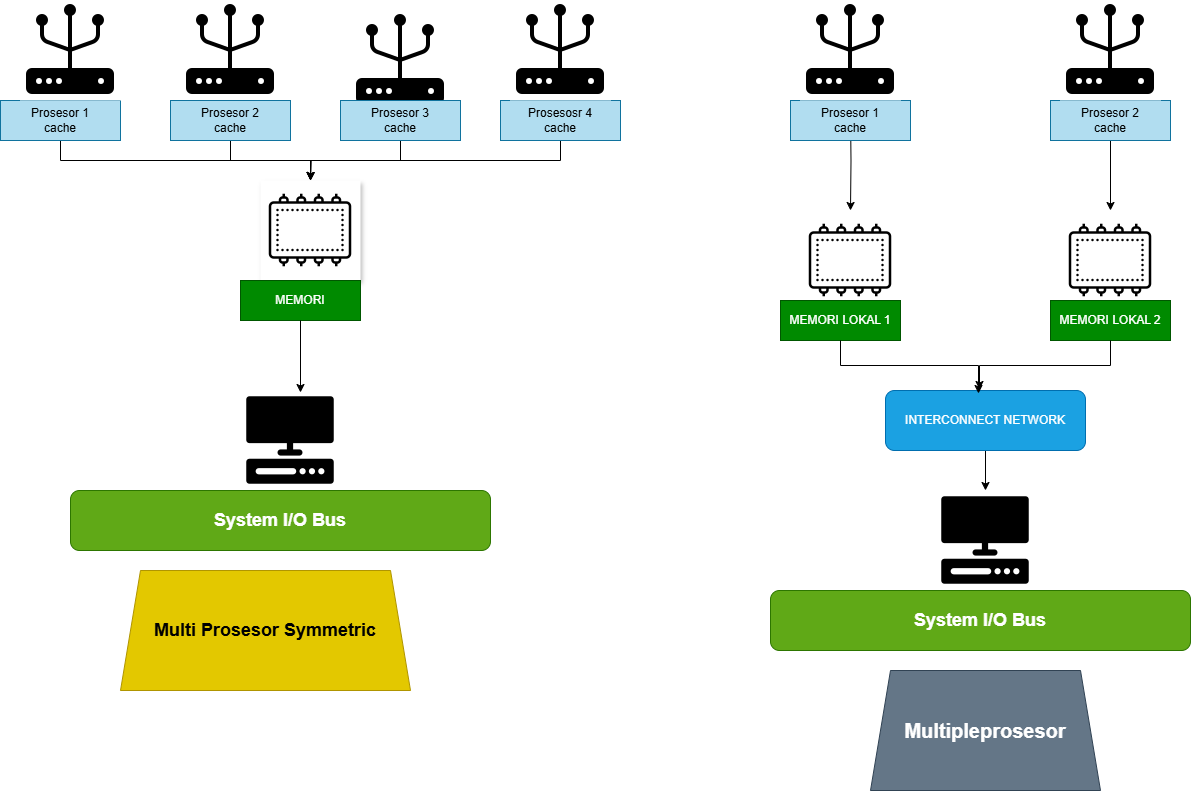

The diagram above was exported from draw.io. Its source (the exported page's mxGraphModel, read from the mxfile embedded in the PNG):
<mxGraphModel dx="2253" dy="777" grid="1" gridSize="10" guides="1" tooltips="1" connect="1" arrows="1" fold="1" page="1" pageScale="1" pageWidth="827" pageHeight="1169" background="light-dark(#ffffff, #c7c2c2)" math="0" shadow="0">
  <root>
    <mxCell id="0" />
    <mxCell id="1" parent="0" />
    <mxCell id="0pXw6D4bPbFG3O7Pt_03-5" value="&lt;b&gt;&lt;font style=&quot;font-size: 20px;&quot;&gt;Multipleprosesor&lt;/font&gt;&lt;/b&gt;" style="shape=trapezoid;perimeter=trapezoidPerimeter;whiteSpace=wrap;html=1;fixedSize=1;fillColor=#647687;fontColor=#ffffff;strokeColor=#314354;" parent="1" vertex="1">
      <mxGeometry x="550" y="690" width="230" height="120" as="geometry" />
    </mxCell>
    <mxCell id="ykYJqJqOgj5DFNkxsC8L-7" value="&lt;h2&gt;&lt;font style=&quot;font-size: 18px;&quot;&gt;System I/O Bus&lt;/font&gt;&lt;/h2&gt;" style="rounded=1;whiteSpace=wrap;html=1;fillColor=#60a917;fontColor=#ffffff;strokeColor=#2D7600;" parent="1" vertex="1">
      <mxGeometry x="-250" y="510" width="420" height="60" as="geometry" />
    </mxCell>
    <mxCell id="ykYJqJqOgj5DFNkxsC8L-8" value="&lt;font style=&quot;font-size: 18px;&quot;&gt;&lt;b style=&quot;&quot;&gt;Multi Prosesor Symmetric&lt;/b&gt;&lt;/font&gt;" style="shape=trapezoid;perimeter=trapezoidPerimeter;whiteSpace=wrap;html=1;fixedSize=1;fillColor=#e3c800;fontColor=#000000;strokeColor=#B09500;" parent="1" vertex="1">
      <mxGeometry x="-200" y="590" width="290" height="120" as="geometry" />
    </mxCell>
    <mxCell id="ykYJqJqOgj5DFNkxsC8L-9" value="" style="shape=image;verticalLabelPosition=bottom;labelBackgroundColor=default;verticalAlign=top;aspect=fixed;imageAspect=0;image=data:image/png,(base64 omitted: 2036 chars);shadow=1;imageBackground=light-dark(#FFFFFF,#CC0000);" parent="1" vertex="1">
      <mxGeometry x="-60" y="200" width="100" height="100" as="geometry" />
    </mxCell>
    <mxCell id="ykYJqJqOgj5DFNkxsC8L-13" value="MEMORI" style="rounded=0;whiteSpace=wrap;html=1;fillColor=#008a00;fontColor=#ffffff;strokeColor=#005700;" parent="1" vertex="1">
      <mxGeometry x="-80" y="300" width="120" height="40" as="geometry" />
    </mxCell>
    <mxCell id="5q5NQsV7lRJvhOTflG7--4" style="edgeStyle=orthogonalEdgeStyle;rounded=0;orthogonalLoop=1;jettySize=auto;html=1;exitX=0.5;exitY=1;exitDx=0;exitDy=0;entryX=0.5;entryY=0;entryDx=0;entryDy=0;strokeColor=light-dark(#000000,#010101);" parent="1" target="5q5NQsV7lRJvhOTflG7--2" edge="1">
      <mxGeometry relative="1" as="geometry">
        <mxPoint x="530" y="130" as="sourcePoint" />
      </mxGeometry>
    </mxCell>
    <mxCell id="ykYJqJqOgj5DFNkxsC8L-24" value="&lt;h2&gt;&lt;font style=&quot;font-size: 18px;&quot;&gt;System I/O Bus&lt;/font&gt;&lt;/h2&gt;" style="rounded=1;whiteSpace=wrap;html=1;fillColor=#60a917;fontColor=#ffffff;strokeColor=#2D7600;" parent="1" vertex="1">
      <mxGeometry x="450" y="610" width="420" height="60" as="geometry" />
    </mxCell>
    <mxCell id="5q5NQsV7lRJvhOTflG7--2" value="" style="shape=image;verticalLabelPosition=bottom;labelBackgroundColor=default;verticalAlign=top;aspect=fixed;imageAspect=0;image=data:image/png,(base64 omitted: 2036 chars);" parent="1" vertex="1">
      <mxGeometry x="480" y="230" width="100" height="100" as="geometry" />
    </mxCell>
    <mxCell id="5q5NQsV7lRJvhOTflG7--5" value="MEMORI LOKAL 1" style="rounded=0;whiteSpace=wrap;html=1;fillColor=#008a00;fontColor=#ffffff;strokeColor=#005700;" parent="1" vertex="1">
      <mxGeometry x="460" y="320" width="120" height="40" as="geometry" />
    </mxCell>
    <mxCell id="5q5NQsV7lRJvhOTflG7--6" value="" style="shape=image;verticalLabelPosition=bottom;labelBackgroundColor=default;verticalAlign=top;aspect=fixed;imageAspect=0;image=data:image/png,(base64 omitted: 1496 chars);" parent="1" vertex="1">
      <mxGeometry x="-80" y="410" width="100" height="100" as="geometry" />
    </mxCell>
    <mxCell id="5q5NQsV7lRJvhOTflG7--9" value="" style="shape=image;verticalLabelPosition=bottom;labelBackgroundColor=default;verticalAlign=top;aspect=fixed;imageAspect=0;image=data:image/png,(base64 omitted: 2244 chars);imageBackground=light-dark(#FFFFFF,#33FF33);" parent="1" vertex="1">
      <mxGeometry x="30" y="30" width="100" height="100" as="geometry" />
    </mxCell>
    <mxCell id="5q5NQsV7lRJvhOTflG7--39" style="edgeStyle=orthogonalEdgeStyle;rounded=0;orthogonalLoop=1;jettySize=auto;html=1;exitX=0.5;exitY=1;exitDx=0;exitDy=0;entryX=0.5;entryY=0;entryDx=0;entryDy=0;strokeColor=light-dark(#000000,#060606);" parent="1" source="5q5NQsV7lRJvhOTflG7--18" target="ykYJqJqOgj5DFNkxsC8L-9" edge="1">
      <mxGeometry relative="1" as="geometry" />
    </mxCell>
    <mxCell id="5q5NQsV7lRJvhOTflG7--18" value="Prosesosr 4&lt;div&gt;cache&lt;/div&gt;" style="rounded=0;whiteSpace=wrap;html=1;fillColor=#b1ddf0;strokeColor=#10739e;" parent="1" vertex="1">
      <mxGeometry x="180" y="120" width="120" height="40" as="geometry" />
    </mxCell>
    <mxCell id="5q5NQsV7lRJvhOTflG7--36" style="edgeStyle=orthogonalEdgeStyle;rounded=0;orthogonalLoop=1;jettySize=auto;html=1;exitX=0.5;exitY=1;exitDx=0;exitDy=0;entryX=0.5;entryY=0;entryDx=0;entryDy=0;strokeColor=light-dark(#000000,#0B0B0B);" parent="1" source="5q5NQsV7lRJvhOTflG7--19" target="ykYJqJqOgj5DFNkxsC8L-9" edge="1">
      <mxGeometry relative="1" as="geometry" />
    </mxCell>
    <mxCell id="5q5NQsV7lRJvhOTflG7--19" value="Prosesor 3&lt;div&gt;cache&lt;/div&gt;" style="rounded=0;whiteSpace=wrap;html=1;fillColor=#b1ddf0;strokeColor=#10739e;" parent="1" vertex="1">
      <mxGeometry x="20" y="120" width="120" height="40" as="geometry" />
    </mxCell>
    <mxCell id="5q5NQsV7lRJvhOTflG7--38" style="edgeStyle=orthogonalEdgeStyle;rounded=0;orthogonalLoop=1;jettySize=auto;html=1;exitX=0.5;exitY=1;exitDx=0;exitDy=0;strokeColor=light-dark(#000000,#000000);" parent="1" source="5q5NQsV7lRJvhOTflG7--21" edge="1">
      <mxGeometry relative="1" as="geometry">
        <mxPoint x="-10" y="200" as="targetPoint" />
      </mxGeometry>
    </mxCell>
    <mxCell id="5q5NQsV7lRJvhOTflG7--21" value="Prosesor 1&lt;div&gt;cache&lt;/div&gt;" style="rounded=0;whiteSpace=wrap;html=1;fillColor=#b1ddf0;strokeColor=#10739e;" parent="1" vertex="1">
      <mxGeometry x="-320" y="120" width="120" height="40" as="geometry" />
    </mxCell>
    <mxCell id="5q5NQsV7lRJvhOTflG7--22" value="Prosesor 1&lt;div&gt;cache&lt;/div&gt;" style="rounded=0;whiteSpace=wrap;html=1;fillColor=#b1ddf0;strokeColor=#10739e;" parent="1" vertex="1">
      <mxGeometry x="470" y="120" width="120" height="40" as="geometry" />
    </mxCell>
    <mxCell id="5q5NQsV7lRJvhOTflG7--27" style="edgeStyle=orthogonalEdgeStyle;rounded=0;orthogonalLoop=1;jettySize=auto;html=1;exitX=0.5;exitY=1;exitDx=0;exitDy=0;entryX=0.5;entryY=0;entryDx=0;entryDy=0;strokeColor=light-dark(#000000,#000000);" parent="1" source="5q5NQsV7lRJvhOTflG7--23" target="5q5NQsV7lRJvhOTflG7--25" edge="1">
      <mxGeometry relative="1" as="geometry" />
    </mxCell>
    <mxCell id="5q5NQsV7lRJvhOTflG7--23" value="Prosesor 2&lt;div&gt;cache&lt;/div&gt;" style="rounded=0;whiteSpace=wrap;html=1;fillColor=#b1ddf0;strokeColor=#10739e;" parent="1" vertex="1">
      <mxGeometry x="730" y="120" width="120" height="40" as="geometry" />
    </mxCell>
    <mxCell id="0pXw6D4bPbFG3O7Pt_03-6" value="" style="shape=image;verticalLabelPosition=bottom;labelBackgroundColor=default;verticalAlign=top;aspect=fixed;imageAspect=0;image=data:image/png,(base64 omitted: 1496 chars);" parent="1" vertex="1">
      <mxGeometry x="615" y="510" width="100" height="100" as="geometry" />
    </mxCell>
    <mxCell id="5q5NQsV7lRJvhOTflG7--25" value="" style="shape=image;verticalLabelPosition=bottom;labelBackgroundColor=default;verticalAlign=top;aspect=fixed;imageAspect=0;image=data:image/png,(base64 omitted: 2036 chars);" parent="1" vertex="1">
      <mxGeometry x="740" y="230" width="100" height="100" as="geometry" />
    </mxCell>
    <mxCell id="5q5NQsV7lRJvhOTflG7--26" value="MEMORI LOKAL 2" style="rounded=0;whiteSpace=wrap;html=1;fillColor=#008a00;fontColor=#ffffff;strokeColor=#005700;" parent="1" vertex="1">
      <mxGeometry x="730" y="320" width="120" height="40" as="geometry" />
    </mxCell>
    <mxCell id="5q5NQsV7lRJvhOTflG7--30" value="" style="shape=image;verticalLabelPosition=bottom;labelBackgroundColor=default;verticalAlign=top;aspect=fixed;imageAspect=0;image=data:image/png,(base64 omitted: 2244 chars);imageBackground=light-dark(#FFFFFF,#33FF33);" parent="1" vertex="1">
      <mxGeometry x="190" y="20" width="100" height="100" as="geometry" />
    </mxCell>
    <mxCell id="5q5NQsV7lRJvhOTflG7--31" value="" style="shape=image;verticalLabelPosition=bottom;labelBackgroundColor=default;verticalAlign=top;aspect=fixed;imageAspect=0;image=data:image/png,(base64 omitted: 2244 chars);imageBackground=light-dark(#FFFFFF,#33FF33);" parent="1" vertex="1">
      <mxGeometry x="-140" y="20" width="100" height="100" as="geometry" />
    </mxCell>
    <mxCell id="5q5NQsV7lRJvhOTflG7--32" value="" style="shape=image;verticalLabelPosition=bottom;labelBackgroundColor=default;verticalAlign=top;aspect=fixed;imageAspect=0;image=data:image/png,(base64 omitted: 2244 chars);imageBackground=light-dark(#FFFFFF,#33FF33);" parent="1" vertex="1">
      <mxGeometry x="-300" y="20" width="100" height="100" as="geometry" />
    </mxCell>
    <mxCell id="5q5NQsV7lRJvhOTflG7--33" value="" style="shape=image;verticalLabelPosition=bottom;labelBackgroundColor=default;verticalAlign=top;aspect=fixed;imageAspect=0;image=data:image/png,(base64 omitted: 2244 chars);imageBackground=light-dark(#FFFFFF,#33FF33);" parent="1" vertex="1">
      <mxGeometry x="740" y="20" width="100" height="100" as="geometry" />
    </mxCell>
    <mxCell id="5q5NQsV7lRJvhOTflG7--34" value="" style="shape=image;verticalLabelPosition=bottom;labelBackgroundColor=default;verticalAlign=top;aspect=fixed;imageAspect=0;image=data:image/png,(base64 omitted: 2244 chars);imageBackground=light-dark(#FFFFFF,#33FF33);" parent="1" vertex="1">
      <mxGeometry x="480" y="20" width="100" height="100" as="geometry" />
    </mxCell>
    <mxCell id="5q5NQsV7lRJvhOTflG7--35" value="" style="edgeStyle=orthogonalEdgeStyle;rounded=0;orthogonalLoop=1;jettySize=auto;html=1;exitX=0.5;exitY=1;exitDx=0;exitDy=0;entryX=0.5;entryY=0;entryDx=0;entryDy=0;strokeColor=light-dark(#000000,#010101);" parent="1" target="5q5NQsV7lRJvhOTflG7--20" edge="1">
      <mxGeometry relative="1" as="geometry">
        <mxPoint x="-80" y="130" as="sourcePoint" />
        <mxPoint x="-90" y="200" as="targetPoint" />
      </mxGeometry>
    </mxCell>
    <mxCell id="5q5NQsV7lRJvhOTflG7--37" style="edgeStyle=orthogonalEdgeStyle;rounded=0;orthogonalLoop=1;jettySize=auto;html=1;exitX=0.5;exitY=1;exitDx=0;exitDy=0;strokeColor=light-dark(#000000,#0E0E0E);" parent="1" source="5q5NQsV7lRJvhOTflG7--20" edge="1">
      <mxGeometry relative="1" as="geometry">
        <mxPoint x="-10" y="200" as="targetPoint" />
      </mxGeometry>
    </mxCell>
    <mxCell id="5q5NQsV7lRJvhOTflG7--20" value="Prosesor 2&lt;div&gt;cache&lt;/div&gt;" style="rounded=0;whiteSpace=wrap;html=1;fillColor=#b1ddf0;strokeColor=#10739e;" parent="1" vertex="1">
      <mxGeometry x="-150" y="120" width="120" height="40" as="geometry" />
    </mxCell>
    <mxCell id="5q5NQsV7lRJvhOTflG7--41" style="edgeStyle=orthogonalEdgeStyle;rounded=0;orthogonalLoop=1;jettySize=auto;html=1;exitX=0.5;exitY=1;exitDx=0;exitDy=0;entryX=0.6;entryY=0.02;entryDx=0;entryDy=0;entryPerimeter=0;strokeColor=light-dark(#000000,#040404);" parent="1" source="ykYJqJqOgj5DFNkxsC8L-13" target="5q5NQsV7lRJvhOTflG7--6" edge="1">
      <mxGeometry relative="1" as="geometry" />
    </mxCell>
    <mxCell id="9HEE6ptRl45NQ7ZVHatb-5" style="edgeStyle=orthogonalEdgeStyle;rounded=0;orthogonalLoop=1;jettySize=auto;html=1;exitX=0.5;exitY=1;exitDx=0;exitDy=0;entryX=0.5;entryY=0;entryDx=0;entryDy=0;strokeColor=light-dark(#000000,#040404);" edge="1" parent="1" source="9HEE6ptRl45NQ7ZVHatb-1" target="0pXw6D4bPbFG3O7Pt_03-6">
      <mxGeometry relative="1" as="geometry" />
    </mxCell>
    <mxCell id="9HEE6ptRl45NQ7ZVHatb-1" value="INTERCONNECT NETWORK" style="rounded=1;whiteSpace=wrap;html=1;fillColor=#1ba1e2;fontColor=#ffffff;strokeColor=#006EAF;" vertex="1" parent="1">
      <mxGeometry x="565" y="410" width="200" height="60" as="geometry" />
    </mxCell>
    <mxCell id="9HEE6ptRl45NQ7ZVHatb-2" style="edgeStyle=orthogonalEdgeStyle;rounded=0;orthogonalLoop=1;jettySize=auto;html=1;exitX=0.5;exitY=1;exitDx=0;exitDy=0;entryX=0.465;entryY=0.05;entryDx=0;entryDy=0;entryPerimeter=0;strokeColor=light-dark(#000000,#060606);" edge="1" parent="1" source="5q5NQsV7lRJvhOTflG7--5" target="9HEE6ptRl45NQ7ZVHatb-1">
      <mxGeometry relative="1" as="geometry" />
    </mxCell>
    <mxCell id="9HEE6ptRl45NQ7ZVHatb-4" style="edgeStyle=orthogonalEdgeStyle;rounded=0;orthogonalLoop=1;jettySize=auto;html=1;exitX=0.5;exitY=1;exitDx=0;exitDy=0;entryX=0.47;entryY=-0.017;entryDx=0;entryDy=0;entryPerimeter=0;strokeColor=light-dark(#000000,#000000);" edge="1" parent="1" source="5q5NQsV7lRJvhOTflG7--26" target="9HEE6ptRl45NQ7ZVHatb-1">
      <mxGeometry relative="1" as="geometry" />
    </mxCell>
  </root>
</mxGraphModel>